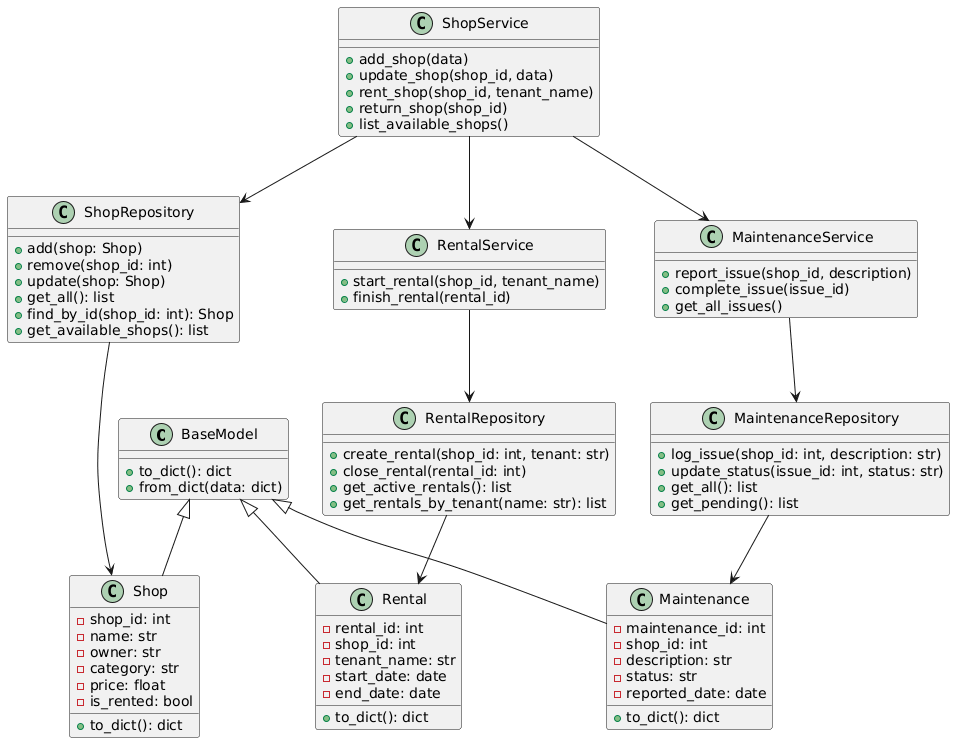

The diagram above was rendered by PlantUML. Its source (embedded in the PNG):
@startuml
' ========== Base Model ==========
class BaseModel {
    +to_dict(): dict
    +from_dict(data: dict)
}

' ========== Core Entities ==========
class Shop {
    -shop_id: int
    -name: str
    -owner: str
    -category: str
    -price: float
    -is_rented: bool
    +to_dict(): dict
}

class Rental {
    -rental_id: int
    -shop_id: int
    -tenant_name: str
    -start_date: date
    -end_date: date
    +to_dict(): dict
}

class Maintenance {
    -maintenance_id: int
    -shop_id: int
    -description: str
    -status: str
    -reported_date: date
    +to_dict(): dict
}

BaseModel <|-- Shop
BaseModel <|-- Rental
BaseModel <|-- Maintenance


' ========== Repositories ==========
class ShopRepository {
    +add(shop: Shop)
    +remove(shop_id: int)
    +update(shop: Shop)
    +get_all(): list
    +find_by_id(shop_id: int): Shop
    +get_available_shops(): list
}

class RentalRepository {
    +create_rental(shop_id: int, tenant: str)
    +close_rental(rental_id: int)
    +get_active_rentals(): list
    +get_rentals_by_tenant(name: str): list
}

class MaintenanceRepository {
    +log_issue(shop_id: int, description: str)
    +update_status(issue_id: int, status: str)
    +get_all(): list
    +get_pending(): list
}

ShopRepository --> Shop
RentalRepository --> Rental
MaintenanceRepository --> Maintenance


' ========== Services ==========
class ShopService {
    +add_shop(data)
    +update_shop(shop_id, data)
    +rent_shop(shop_id, tenant_name)
    +return_shop(shop_id)
    +list_available_shops()
}

class RentalService {
    +start_rental(shop_id, tenant_name)
    +finish_rental(rental_id)
}

class MaintenanceService {
    +report_issue(shop_id, description)
    +complete_issue(issue_id)
    +get_all_issues()
}

ShopService --> ShopRepository
ShopService --> RentalService
ShopService --> MaintenanceService

RentalService --> RentalRepository
MaintenanceService --> MaintenanceRepository
@enduml